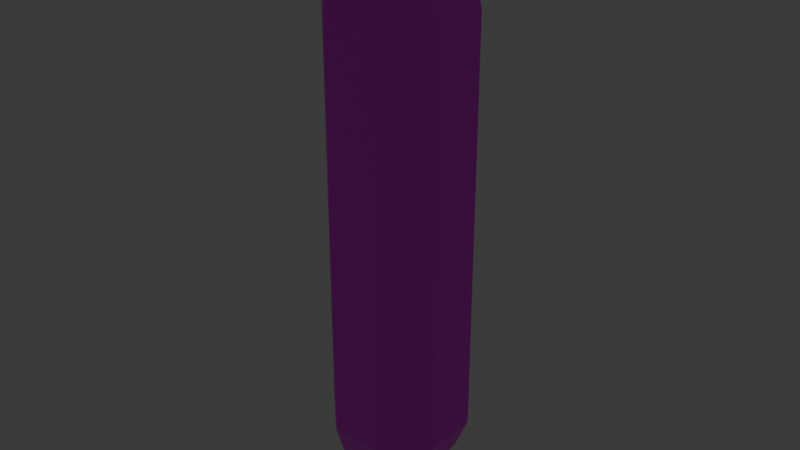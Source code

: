 # Source: gem.blend  (saved by Blender 4.3.34; exported with 4.5.12 LTS)
import bpy
from mathutils import Matrix  # noqa: F401  (used for matrix-valued properties, if any)

bpy.ops.wm.read_factory_settings(use_empty=True)
scene = bpy.context.scene
scene.name = 'Scene'

# ---- collections
col_collection = bpy.data.collections.new('Collection'); scene.collection.children.link(col_collection)

# ---- images (referenced by path relative to the original .blend; pixels are not part of the script)
import os
ASSET_DIR = os.environ.get("B2B_ASSET_DIR", "")  # directory of the original .blend (textures are referenced by path, not embedded)
HERE = os.path.dirname(os.path.abspath(__file__))  # packed textures are extracted next to this script under _unpacked/

def load_image(name, relpath, width, height, colorspace="sRGB"):
    """Load a texture the original file referenced (path relative to the .blend, or extracted next to this script)."""
    p = next((c for c in (os.path.join(HERE, relpath), os.path.join(ASSET_DIR, relpath)) if relpath and os.path.exists(c)), "")
    if p:
        img = bpy.data.images.load(p, check_existing=True)
        img.name = name
    else:  # same state as the original file: an image datablock whose file is absent (Cycles renders it pink)
        img = bpy.data.images.new(name, width, height)
        img.source = "FILE"
        img.filepath = "//" + (relpath or name)
    img.colorspace_settings.name = colorspace
    return img
img_keyboard_png = load_image('keyboard.png', 'keyboard.png', 1024, 1024, 'sRGB')

# ---- materials (node trees are filled in below, after node groups)
mat_material_001 = bpy.data.materials.new('Material.001')

# ---- material node trees
mat_material_001.use_nodes = True; mat_material_001.node_tree.nodes.clear()
_N = mat_material_001.node_tree.nodes; _L = mat_material_001.node_tree.links
n0 = _N.new('ShaderNodeBsdfPrincipled'); n0.name = 'Principled BSDF'; n0.location = (10, 300)
n1 = _N.new('ShaderNodeOutputMaterial'); n1.name = 'Material Output'; n1.location = (300, 300)
n2 = _N.new('ShaderNodeTexImage'); n2.name = 'Image Texture'; n2.location = (-637, 253)
n2.image = img_keyboard_png
n3 = _N.new('ShaderNodeEmission'); n3.name = 'Emission'; n3.location = (-234, 215)
_L.new(n0.outputs[0], n1.inputs[0])
_L.new(n2.outputs[0], n0.inputs[0])
_L.new(n2.outputs[0], n0.inputs[27])
n1.is_active_output = True

# ---- world
world_world = bpy.data.worlds.new('World'); scene.world = world_world
world_world.use_nodes = True; world_world.node_tree.nodes.clear()
_N = world_world.node_tree.nodes; _L = world_world.node_tree.links
n0 = _N.new('ShaderNodeOutputWorld'); n0.name = 'World Output'; n0.location = (300, 300)
n1 = _N.new('ShaderNodeBackground'); n1.name = 'Background'; n1.location = (10, 300)
n1.inputs[0].default_value = (0.05088, 0.05088, 0.05088, 1.0)
_L.new(n1.outputs[0], n0.inputs[0])
n0.is_active_output = True
world_world.color = (0.05088, 0.05088, 0.05088)
world_world.sun_shadow_jitter_overblur = 0.0

# ---- meshes
me_cube = bpy.data.meshes.new('Cube')
me_cube.from_pydata([(0.01438, -0.01464, 0.2587), (0.01438, 0.01464, 0.2587), (-0.01438, -0.01464, 0.2587), (-0.01438, 0.01464, -0.2587), (0.01438, 0.01464, -0.2587), (-0.01438, -0.01464, -0.2587), (-0.01438, 0.01464, 0.2587), (0.01438, -0.01464, -0.2587), (-0.05513, -0.02371, -0.179), (-0.02371, -0.05513, -0.179), (-0.03463, -0.03476, -0.2191), (-0.02371, -0.05513, 0.179), (-0.05513, -0.02371, 0.179), (-0.03463, -0.03476, 0.2191), (-0.02371, 0.05513, -0.179), (-0.05513, 0.02371, -0.179), (-0.03463, 0.03476, -0.2191), (-0.05513, 0.02371, 0.179), (-0.02371, 0.05513, 0.179), (-0.03463, 0.03476, 0.2191), (0.02371, -0.05513, -0.179), (0.05513, -0.02371, -0.179), (0.03463, -0.03476, -0.2191), (0.05513, -0.02371, 0.179), (0.02371, -0.05513, 0.179), (0.03463, -0.03476, 0.2191), (0.05513, 0.02371, -0.179), (0.02371, 0.05513, -0.179), (0.03463, 0.03476, -0.2191), (0.02371, 0.05513, 0.179), (0.05513, 0.02371, 0.179), (0.03463, 0.03476, 0.2191)], [], [(30, 26, 21, 23), (28, 27, 14, 16, 3, 4), (22, 21, 26, 28, 4, 7), (16, 15, 8, 10, 5, 3), (10, 9, 20, 22, 7, 5), (12, 8, 15, 17), (5, 7, 4, 3), (0, 2, 6, 1), (19, 18, 29, 31, 1, 6), (18, 14, 27, 29), (31, 30, 23, 25, 0, 1), (25, 24, 11, 13, 2, 0), (13, 12, 17, 19, 6, 2), (8, 9, 10), (11, 12, 13), (14, 15, 16), (17, 18, 19), (20, 21, 22), (23, 24, 25), (26, 27, 28), (29, 30, 31), (8, 12, 11, 9), (29, 27, 26, 30), (14, 18, 17, 15), (20, 24, 23, 21), (24, 20, 9, 11)])
_uv = me_cube.uv_layers.new(name='UVMap')
_uv.uv.foreach_set('vector', [0.1523, 0.154, 0.1523, 0.846, 0.06072, 0.846, 0.06072, 0.154, 0.4261, 0.9235, 0.4472, 0.846, 0.5389, 0.846, 0.56, 0.9235, 0.5208, 1.0, 0.4653, 1.0, 0.03935, 0.9235, 0.06072, 0.846, 0.1523, 0.846, 0.1737, 0.9235, 0.1348, 1.0, 0.07823, 1.0, 0.2524, 0.9235, 0.2738, 0.846, 0.3654, 0.846, 0.3868, 0.9235, 0.3479, 1.0, 0.2913, 1.0, 0.56, 0.9235, 0.5811, 0.846, 0.6727, 0.846, 0.6938, 0.9235, 0.6547, 1.0, 0.5991, 1.0, 0.3654, 0.154, 0.3654, 0.846, 0.2738, 0.846, 0.2738, 0.154, 0.6938, 0.0, 0.7494, 0.0, 0.7494, 0.0566, 0.6938, 0.0566, 0.6938, 0.0566, 0.7494, 0.0566, 0.7494, 0.1132, 0.6938, 0.1132, 0.56, 0.07653, 0.5389, 0.154, 0.4472, 0.154, 0.4261, 0.07653, 0.4653, 0.0, 0.5208, 0.0, 0.5389, 0.154, 0.5389, 0.846, 0.4472, 0.846, 0.4472, 0.154, 0.1737, 0.07653, 0.1523, 0.154, 0.06072, 0.154, 0.03935, 0.07653, 0.07823, 0.0, 0.1348, 0.0, 0.6938, 0.07653, 0.6727, 0.154, 0.5811, 0.154, 0.56, 0.07653, 0.5991, 0.0, 0.6547, 0.0, 0.3868, 0.07653, 0.3654, 0.154, 0.2738, 0.154, 0.2524, 0.07653, 0.2913, 0.0, 0.3479, 0.0, 0.3654, 0.846, 0.4261, 0.846, 0.3868, 0.9235, 0.4261, 0.154, 0.3654, 0.154, 0.3868, 0.07653, 0.2131, 0.846, 0.2738, 0.846, 0.2524, 0.9235, 0.2738, 0.154, 0.2131, 0.154, 0.2524, 0.07653, 0.0, 0.846, 0.06072, 0.846, 0.03935, 0.9235, 0.06072, 0.154, 0.0, 0.154, 0.03935, 0.07653, 0.1523, 0.846, 0.2131, 0.846, 0.1737, 0.9235, 0.2131, 0.154, 0.1523, 0.154, 0.1737, 0.07653, 0.3654, 0.846, 0.3654, 0.154, 0.4261, 0.154, 0.4261, 0.846, 0.2131, 0.154, 0.2131, 0.846, 0.1523, 0.846, 0.1523, 0.154, 0.2131, 0.846, 0.2131, 0.154, 0.2738, 0.154, 0.2738, 0.846, 0.0, 0.846, 0.0, 0.154, 0.06072, 0.154, 0.06072, 0.846, 0.6727, 0.154, 0.6727, 0.846, 0.5811, 0.846, 0.5811, 0.154])
me_cube.materials.append(mat_material_001)
me_cube.use_mirror_vertex_groups = False
me_cube.update()

# ---- objects
ob_cube = bpy.data.objects.new('Cube', me_cube)

# ---- transforms, parenting, visibility, modifiers, constraints
ob_cube.location = (0.0, 0.0, 0.0)
ob_cube.lock_rotations_4d = False
ob_cube.empty_display_type = 'ARROWS'
ob_cube.lineart.crease_threshold = 0.0

# ---- collection membership
col_collection.objects.link(ob_cube)

# ---- scene / render settings (as saved in the file)
scene.frame_start = 1; scene.frame_end = 250; scene.frame_set(1)
scene.render.engine = 'BLENDER_EEVEE_NEXT'
bpy.context.view_layer.update()

# ---- added for rendering (the .blend has no active camera): camera
cam_auto = bpy.data.cameras.new('AutoCamera')
cam_auto.lens = 50.0
cam_auto.sensor_width = 36.0
cam_auto.clip_end = 1000.0
ob_auto_camera = bpy.data.objects.new('AutoCamera', cam_auto)
scene.collection.objects.link(ob_auto_camera)
ob_auto_camera.location = (0.500026, -0.600031, 0.400021)
ob_auto_camera.rotation_euler = (1.09748, -7.21219e-08, 0.694738)
scene.camera = ob_auto_camera
bpy.context.view_layer.update()
